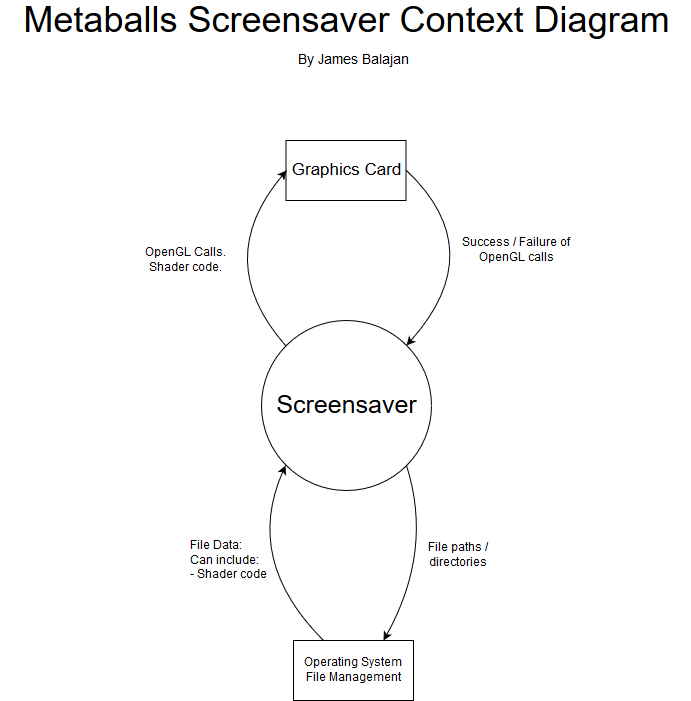

The diagram above was exported from draw.io. Its source (the exported page's mxGraphModel, read from the mxfile embedded in the PNG):
<mxGraphModel dx="919" dy="783" grid="1" gridSize="10" guides="1" tooltips="1" connect="1" arrows="1" fold="1" page="1" pageScale="1" pageWidth="850" pageHeight="1100" math="0" shadow="0">
  <root>
    <mxCell id="0" />
    <mxCell id="1" parent="0" />
    <mxCell id="fdGIlnp3WafuHeygszJY-1" value="&lt;font style=&quot;font-size: 25px&quot;&gt;Screensaver&lt;/font&gt;" style="ellipse;whiteSpace=wrap;html=1;aspect=fixed;" parent="1" vertex="1">
      <mxGeometry x="417.5" y="420" width="170" height="170" as="geometry" />
    </mxCell>
    <mxCell id="fdGIlnp3WafuHeygszJY-2" value="&lt;font style=&quot;font-size: 17px&quot;&gt;Graphics Card&lt;/font&gt;" style="rounded=0;whiteSpace=wrap;html=1;" parent="1" vertex="1">
      <mxGeometry x="442.5" y="240" width="120" height="60" as="geometry" />
    </mxCell>
    <mxCell id="fdGIlnp3WafuHeygszJY-3" value="" style="curved=1;endArrow=classic;html=1;exitX=0;exitY=0;exitDx=0;exitDy=0;entryX=0;entryY=0.5;entryDx=0;entryDy=0;" parent="1" source="fdGIlnp3WafuHeygszJY-1" target="fdGIlnp3WafuHeygszJY-2" edge="1">
      <mxGeometry width="50" height="50" relative="1" as="geometry">
        <mxPoint x="417.5" y="660" as="sourcePoint" />
        <mxPoint x="467.5" y="610" as="targetPoint" />
        <Array as="points">
          <mxPoint x="367.5" y="360" />
        </Array>
      </mxGeometry>
    </mxCell>
    <mxCell id="fdGIlnp3WafuHeygszJY-4" value="" style="curved=1;endArrow=classic;html=1;entryX=1;entryY=0;entryDx=0;entryDy=0;exitX=1;exitY=0.5;exitDx=0;exitDy=0;" parent="1" source="fdGIlnp3WafuHeygszJY-2" target="fdGIlnp3WafuHeygszJY-1" edge="1">
      <mxGeometry width="50" height="50" relative="1" as="geometry">
        <mxPoint x="397.5" y="660" as="sourcePoint" />
        <mxPoint x="447.5" y="610" as="targetPoint" />
        <Array as="points">
          <mxPoint x="647.5" y="350" />
        </Array>
      </mxGeometry>
    </mxCell>
    <mxCell id="fdGIlnp3WafuHeygszJY-5" value="Success / Failure of OpenGL calls" style="text;html=1;strokeColor=none;fillColor=none;align=center;verticalAlign=middle;whiteSpace=wrap;rounded=0;" parent="1" vertex="1">
      <mxGeometry x="617.5" y="325" width="110" height="50" as="geometry" />
    </mxCell>
    <mxCell id="fdGIlnp3WafuHeygszJY-6" value="OpenGL Calls.&lt;br&gt;Shader code." style="text;html=1;strokeColor=none;fillColor=none;align=center;verticalAlign=middle;whiteSpace=wrap;rounded=0;" parent="1" vertex="1">
      <mxGeometry x="287.5" y="325" width="110" height="70" as="geometry" />
    </mxCell>
    <mxCell id="fdGIlnp3WafuHeygszJY-8" value="Operating System File Management" style="rounded=0;whiteSpace=wrap;html=1;" parent="1" vertex="1">
      <mxGeometry x="450" y="740" width="120" height="60" as="geometry" />
    </mxCell>
    <mxCell id="fdGIlnp3WafuHeygszJY-9" value="" style="curved=1;endArrow=classic;html=1;entryX=0;entryY=1;entryDx=0;entryDy=0;" parent="1" source="fdGIlnp3WafuHeygszJY-8" target="fdGIlnp3WafuHeygszJY-1" edge="1">
      <mxGeometry width="50" height="50" relative="1" as="geometry">
        <mxPoint x="562.5" y="660" as="sourcePoint" />
        <mxPoint x="612.5" y="610" as="targetPoint" />
        <Array as="points">
          <mxPoint x="400" y="660" />
        </Array>
      </mxGeometry>
    </mxCell>
    <mxCell id="fdGIlnp3WafuHeygszJY-10" value="" style="curved=1;endArrow=classic;html=1;exitX=1;exitY=1;exitDx=0;exitDy=0;entryX=0.75;entryY=0;entryDx=0;entryDy=0;" parent="1" source="fdGIlnp3WafuHeygszJY-1" target="fdGIlnp3WafuHeygszJY-8" edge="1">
      <mxGeometry width="50" height="50" relative="1" as="geometry">
        <mxPoint x="287.5" y="890" as="sourcePoint" />
        <mxPoint x="717.5" y="730" as="targetPoint" />
        <Array as="points">
          <mxPoint x="590" y="650" />
        </Array>
      </mxGeometry>
    </mxCell>
    <mxCell id="fdGIlnp3WafuHeygszJY-11" value="File paths / directories" style="text;html=1;strokeColor=none;fillColor=none;align=center;verticalAlign=middle;whiteSpace=wrap;rounded=0;" parent="1" vertex="1">
      <mxGeometry x="560" y="630" width="110" height="50" as="geometry" />
    </mxCell>
    <mxCell id="fdGIlnp3WafuHeygszJY-12" value="&lt;div align=&quot;left&quot;&gt;File Data:&lt;/div&gt;&lt;div align=&quot;left&quot;&gt;Can include:&lt;br&gt;- Shader code&lt;br&gt;&lt;/div&gt;" style="text;html=1;strokeColor=none;fillColor=none;align=center;verticalAlign=middle;whiteSpace=wrap;rounded=0;" parent="1" vertex="1">
      <mxGeometry x="320" y="617.5" width="130" height="85" as="geometry" />
    </mxCell>
    <mxCell id="fdGIlnp3WafuHeygszJY-17" value="&lt;font style=&quot;font-size: 36px&quot;&gt;Metaballs Screensaver Context Diagram&lt;br&gt;&lt;/font&gt;" style="text;html=1;strokeColor=none;fillColor=none;align=center;verticalAlign=middle;whiteSpace=wrap;rounded=0;" parent="1" vertex="1">
      <mxGeometry x="157.5" y="100" width="690" height="40" as="geometry" />
    </mxCell>
    <mxCell id="fdGIlnp3WafuHeygszJY-19" value="&lt;font style=&quot;font-size: 14px&quot;&gt;By James Balajan&lt;br&gt;&lt;/font&gt;" style="text;html=1;strokeColor=none;fillColor=none;align=center;verticalAlign=middle;whiteSpace=wrap;rounded=0;" parent="1" vertex="1">
      <mxGeometry x="180" y="140" width="660" height="40" as="geometry" />
    </mxCell>
  </root>
</mxGraphModel>